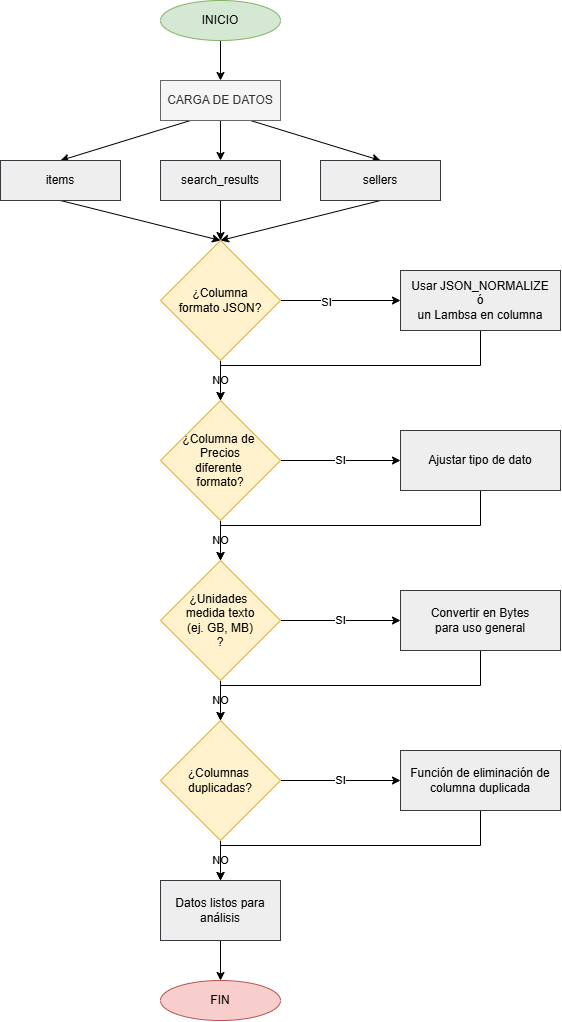

The diagram above was exported from draw.io. Its source (the exported page's mxGraphModel, read from the mxfile embedded in the PNG):
<mxGraphModel dx="1237" dy="621" grid="1" gridSize="10" guides="1" tooltips="1" connect="1" arrows="1" fold="1" page="1" pageScale="1" pageWidth="827" pageHeight="1169" math="0" shadow="0">
  <root>
    <mxCell id="0" />
    <mxCell id="1" parent="0" />
    <mxCell id="2" style="edgeStyle=orthogonalEdgeStyle;rounded=0;orthogonalLoop=1;jettySize=auto;html=1;exitX=0.5;exitY=1;exitDx=0;exitDy=0;entryX=0.5;entryY=0;entryDx=0;entryDy=0;" edge="1" source="3" target="7" parent="1">
      <mxGeometry relative="1" as="geometry" />
    </mxCell>
    <mxCell id="3" value="INICIO" style="ellipse;whiteSpace=wrap;html=1;fillColor=#d5e8d4;strokeColor=#82b366;" vertex="1" parent="1">
      <mxGeometry x="200" y="40" width="120" height="40" as="geometry" />
    </mxCell>
    <mxCell id="4" style="rounded=0;orthogonalLoop=1;jettySize=auto;html=1;exitX=0.25;exitY=1;exitDx=0;exitDy=0;entryX=0.5;entryY=0;entryDx=0;entryDy=0;" edge="1" source="7" target="9" parent="1">
      <mxGeometry relative="1" as="geometry" />
    </mxCell>
    <mxCell id="5" style="rounded=0;orthogonalLoop=1;jettySize=auto;html=1;exitX=0.5;exitY=1;exitDx=0;exitDy=0;entryX=0.5;entryY=0;entryDx=0;entryDy=0;" edge="1" source="7" target="11" parent="1">
      <mxGeometry relative="1" as="geometry" />
    </mxCell>
    <mxCell id="6" style="edgeStyle=none;rounded=0;orthogonalLoop=1;jettySize=auto;html=1;exitX=0.75;exitY=1;exitDx=0;exitDy=0;entryX=0.5;entryY=0;entryDx=0;entryDy=0;" edge="1" source="7" target="13" parent="1">
      <mxGeometry relative="1" as="geometry" />
    </mxCell>
    <mxCell id="7" value="CARGA DE DATOS" style="rounded=0;whiteSpace=wrap;html=1;fillColor=#f5f5f5;strokeColor=#666666;fontColor=#333333;" vertex="1" parent="1">
      <mxGeometry x="200" y="120" width="120" height="40" as="geometry" />
    </mxCell>
    <mxCell id="8" style="edgeStyle=none;rounded=0;orthogonalLoop=1;jettySize=auto;html=1;exitX=0.5;exitY=1;exitDx=0;exitDy=0;entryX=0.5;entryY=0;entryDx=0;entryDy=0;" edge="1" source="9" target="17" parent="1">
      <mxGeometry relative="1" as="geometry" />
    </mxCell>
    <mxCell id="9" value="items" style="rounded=0;whiteSpace=wrap;html=1;fillColor=#eeeeee;strokeColor=#36393d;" vertex="1" parent="1">
      <mxGeometry x="40" y="200" width="120" height="40" as="geometry" />
    </mxCell>
    <mxCell id="10" style="edgeStyle=none;rounded=0;orthogonalLoop=1;jettySize=auto;html=1;exitX=0.5;exitY=1;exitDx=0;exitDy=0;entryX=0.5;entryY=0;entryDx=0;entryDy=0;" edge="1" source="11" target="17" parent="1">
      <mxGeometry relative="1" as="geometry" />
    </mxCell>
    <mxCell id="11" value="search_results" style="rounded=0;whiteSpace=wrap;html=1;fillColor=#eeeeee;strokeColor=#36393d;" vertex="1" parent="1">
      <mxGeometry x="200" y="200" width="120" height="40" as="geometry" />
    </mxCell>
    <mxCell id="12" style="edgeStyle=none;rounded=0;orthogonalLoop=1;jettySize=auto;html=1;exitX=0.5;exitY=1;exitDx=0;exitDy=0;entryX=0.5;entryY=0;entryDx=0;entryDy=0;" edge="1" source="13" target="17" parent="1">
      <mxGeometry relative="1" as="geometry" />
    </mxCell>
    <mxCell id="13" value="sellers" style="rounded=0;whiteSpace=wrap;html=1;fillColor=#eeeeee;strokeColor=#36393d;" vertex="1" parent="1">
      <mxGeometry x="360" y="200" width="120" height="40" as="geometry" />
    </mxCell>
    <mxCell id="14" style="edgeStyle=none;rounded=0;orthogonalLoop=1;jettySize=auto;html=1;exitX=1;exitY=0.5;exitDx=0;exitDy=0;entryX=0;entryY=0.5;entryDx=0;entryDy=0;" edge="1" source="17" target="19" parent="1">
      <mxGeometry relative="1" as="geometry" />
    </mxCell>
    <mxCell id="15" value="SI" style="edgeLabel;html=1;align=center;verticalAlign=middle;resizable=0;points=[];" vertex="1" connectable="0" parent="14">
      <mxGeometry x="-0.2444" y="-1" relative="1" as="geometry">
        <mxPoint as="offset" />
      </mxGeometry>
    </mxCell>
    <mxCell id="16" value="NO" style="edgeStyle=none;rounded=0;orthogonalLoop=1;jettySize=auto;html=1;exitX=0.5;exitY=1;exitDx=0;exitDy=0;entryX=0.5;entryY=0;entryDx=0;entryDy=0;" edge="1" source="17" target="22" parent="1">
      <mxGeometry relative="1" as="geometry" />
    </mxCell>
    <mxCell id="17" value="¿Columna&lt;div&gt;formato JSON?&lt;/div&gt;" style="rhombus;whiteSpace=wrap;html=1;fillColor=#fff2cc;strokeColor=#d6b656;" vertex="1" parent="1">
      <mxGeometry x="200" y="280" width="120" height="120" as="geometry" />
    </mxCell>
    <mxCell id="18" style="edgeStyle=orthogonalEdgeStyle;rounded=0;orthogonalLoop=1;jettySize=auto;html=1;exitX=0.5;exitY=1;exitDx=0;exitDy=0;entryX=0.5;entryY=0;entryDx=0;entryDy=0;" edge="1" source="19" target="22" parent="1">
      <mxGeometry relative="1" as="geometry" />
    </mxCell>
    <mxCell id="19" value="Usar JSON_NORMALIZE&lt;div&gt;ó&lt;/div&gt;&lt;div&gt;un Lambsa en columna&lt;/div&gt;" style="rounded=0;whiteSpace=wrap;html=1;fillColor=#eeeeee;strokeColor=#36393d;" vertex="1" parent="1">
      <mxGeometry x="440" y="310" width="160" height="60" as="geometry" />
    </mxCell>
    <mxCell id="20" value="SI" style="edgeStyle=none;rounded=0;orthogonalLoop=1;jettySize=auto;html=1;exitX=1;exitY=0.5;exitDx=0;exitDy=0;entryX=0;entryY=0.5;entryDx=0;entryDy=0;" edge="1" source="22" target="24" parent="1">
      <mxGeometry relative="1" as="geometry" />
    </mxCell>
    <mxCell id="21" value="NO" style="edgeStyle=none;rounded=0;orthogonalLoop=1;jettySize=auto;html=1;exitX=0.5;exitY=1;exitDx=0;exitDy=0;entryX=0.5;entryY=0;entryDx=0;entryDy=0;" edge="1" source="22" target="27" parent="1">
      <mxGeometry relative="1" as="geometry" />
    </mxCell>
    <mxCell id="22" value="¿Columna de&amp;nbsp;&lt;div&gt;Precios&lt;div&gt;diferente&amp;nbsp;&lt;/div&gt;&lt;div&gt;formato&lt;span style=&quot;background-color: initial;&quot;&gt;?&lt;/span&gt;&lt;/div&gt;&lt;/div&gt;" style="rhombus;whiteSpace=wrap;html=1;fillColor=#fff2cc;strokeColor=#d6b656;" vertex="1" parent="1">
      <mxGeometry x="200" y="440" width="120" height="120" as="geometry" />
    </mxCell>
    <mxCell id="23" style="edgeStyle=orthogonalEdgeStyle;rounded=0;orthogonalLoop=1;jettySize=auto;html=1;exitX=0.5;exitY=1;exitDx=0;exitDy=0;entryX=0.5;entryY=0;entryDx=0;entryDy=0;" edge="1" source="24" target="27" parent="1">
      <mxGeometry relative="1" as="geometry" />
    </mxCell>
    <mxCell id="24" value="Ajustar tipo de dato" style="rounded=0;whiteSpace=wrap;html=1;fillColor=#eeeeee;strokeColor=#36393d;" vertex="1" parent="1">
      <mxGeometry x="440" y="470" width="160" height="60" as="geometry" />
    </mxCell>
    <mxCell id="25" value="SI" style="edgeStyle=none;rounded=0;orthogonalLoop=1;jettySize=auto;html=1;exitX=1;exitY=0.5;exitDx=0;exitDy=0;entryX=0;entryY=0.5;entryDx=0;entryDy=0;" edge="1" source="27" target="29" parent="1">
      <mxGeometry relative="1" as="geometry" />
    </mxCell>
    <mxCell id="26" value="NO" style="edgeStyle=none;rounded=0;orthogonalLoop=1;jettySize=auto;html=1;exitX=0.5;exitY=1;exitDx=0;exitDy=0;entryX=0.5;entryY=0;entryDx=0;entryDy=0;" edge="1" source="27" target="32" parent="1">
      <mxGeometry relative="1" as="geometry" />
    </mxCell>
    <mxCell id="27" value="¿Unidades&amp;nbsp;&lt;div&gt;medida texto&lt;/div&gt;&lt;div&gt;(ej. GB, MB)&lt;/div&gt;&lt;div&gt;?&lt;/div&gt;" style="rhombus;whiteSpace=wrap;html=1;fillColor=#fff2cc;strokeColor=#d6b656;" vertex="1" parent="1">
      <mxGeometry x="200" y="600" width="120" height="120" as="geometry" />
    </mxCell>
    <mxCell id="28" style="edgeStyle=orthogonalEdgeStyle;rounded=0;orthogonalLoop=1;jettySize=auto;html=1;exitX=0.5;exitY=1;exitDx=0;exitDy=0;entryX=0.5;entryY=0;entryDx=0;entryDy=0;" edge="1" source="29" target="32" parent="1">
      <mxGeometry relative="1" as="geometry" />
    </mxCell>
    <mxCell id="29" value="Convertir en Bytes&lt;div&gt;para uso general&lt;/div&gt;" style="rounded=0;whiteSpace=wrap;html=1;fillColor=#eeeeee;strokeColor=#36393d;" vertex="1" parent="1">
      <mxGeometry x="440" y="630" width="160" height="60" as="geometry" />
    </mxCell>
    <mxCell id="30" value="SI" style="edgeStyle=none;rounded=0;orthogonalLoop=1;jettySize=auto;html=1;exitX=1;exitY=0.5;exitDx=0;exitDy=0;entryX=0;entryY=0.5;entryDx=0;entryDy=0;" edge="1" source="32" target="34" parent="1">
      <mxGeometry relative="1" as="geometry" />
    </mxCell>
    <mxCell id="31" value="NO" style="edgeStyle=none;rounded=0;orthogonalLoop=1;jettySize=auto;html=1;exitX=0.5;exitY=1;exitDx=0;exitDy=0;entryX=0.5;entryY=0;entryDx=0;entryDy=0;" edge="1" source="32" target="36" parent="1">
      <mxGeometry relative="1" as="geometry" />
    </mxCell>
    <mxCell id="32" value="¿Columnas&amp;nbsp;&lt;div&gt;duplicadas?&lt;/div&gt;" style="rhombus;whiteSpace=wrap;html=1;fillColor=#fff2cc;strokeColor=#d6b656;" vertex="1" parent="1">
      <mxGeometry x="200" y="760" width="120" height="120" as="geometry" />
    </mxCell>
    <mxCell id="33" style="edgeStyle=orthogonalEdgeStyle;rounded=0;orthogonalLoop=1;jettySize=auto;html=1;exitX=0.5;exitY=1;exitDx=0;exitDy=0;entryX=0.5;entryY=0;entryDx=0;entryDy=0;" edge="1" source="34" target="36" parent="1">
      <mxGeometry relative="1" as="geometry" />
    </mxCell>
    <mxCell id="34" value="Función de eliminación de columna duplicada" style="rounded=0;whiteSpace=wrap;html=1;fillColor=#eeeeee;strokeColor=#36393d;" vertex="1" parent="1">
      <mxGeometry x="440" y="790" width="160" height="60" as="geometry" />
    </mxCell>
    <mxCell id="35" style="edgeStyle=none;rounded=0;orthogonalLoop=1;jettySize=auto;html=1;exitX=0.5;exitY=1;exitDx=0;exitDy=0;entryX=0.5;entryY=0;entryDx=0;entryDy=0;" edge="1" source="36" target="37" parent="1">
      <mxGeometry relative="1" as="geometry" />
    </mxCell>
    <mxCell id="36" value="Datos listos para análisis" style="rounded=0;whiteSpace=wrap;html=1;fillColor=#eeeeee;strokeColor=#36393d;" vertex="1" parent="1">
      <mxGeometry x="200" y="920" width="120" height="60" as="geometry" />
    </mxCell>
    <mxCell id="37" value="FIN" style="ellipse;whiteSpace=wrap;html=1;fillColor=#f8cecc;strokeColor=#b85450;" vertex="1" parent="1">
      <mxGeometry x="200" y="1020" width="120" height="40" as="geometry" />
    </mxCell>
  </root>
</mxGraphModel>